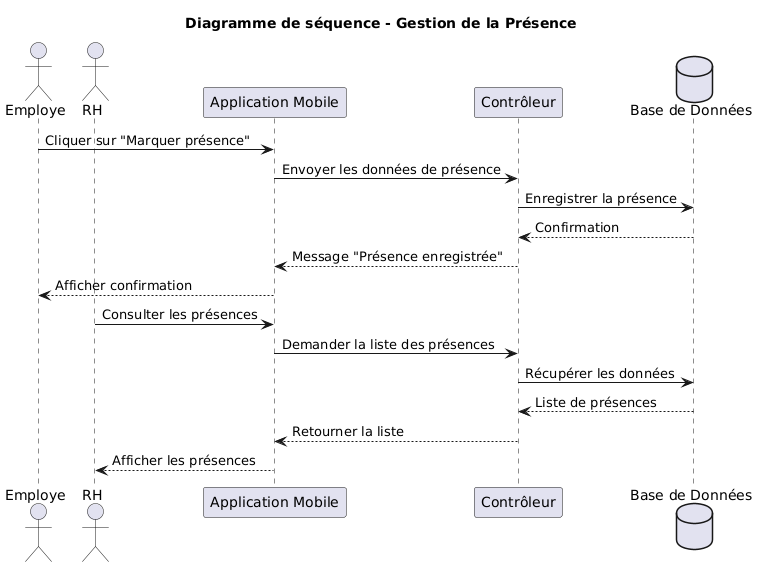

The diagram above was rendered by PlantUML. Its source (embedded in the PNG):
@startuml
title Diagramme de séquence - Gestion de la Présence

actor Employe
actor RH
participant "Application Mobile" as App
participant "Contrôleur" as Ctrl
database "Base de Données" as DB

Employe -> App : Cliquer sur "Marquer présence"
App -> Ctrl : Envoyer les données de présence
Ctrl -> DB : Enregistrer la présence
DB --> Ctrl : Confirmation
Ctrl --> App : Message "Présence enregistrée"
App --> Employe : Afficher confirmation

RH -> App : Consulter les présences
App -> Ctrl : Demander la liste des présences
Ctrl -> DB : Récupérer les données
DB --> Ctrl : Liste de présences
Ctrl --> App : Retourner la liste
App --> RH : Afficher les présences
@enduml